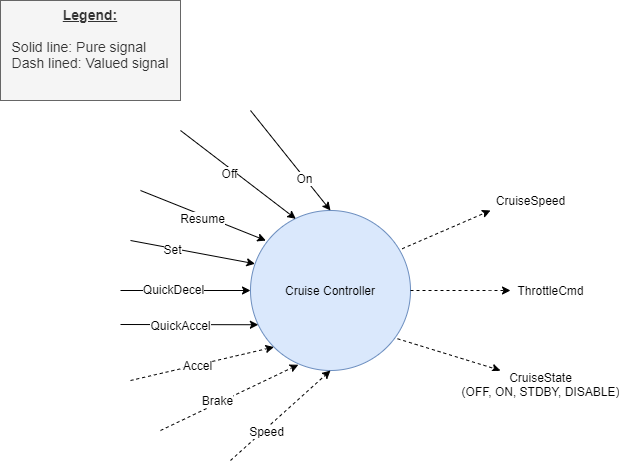

The diagram above was exported from draw.io. Its source (the exported page's mxGraphModel, read from the mxfile embedded in the PNG):
<mxGraphModel dx="1422" dy="567" grid="1" gridSize="10" guides="1" tooltips="1" connect="1" arrows="1" fold="1" page="1" pageScale="1" pageWidth="1654" pageHeight="1169" math="0" shadow="0">
  <root>
    <mxCell id="0" />
    <mxCell id="1" parent="0" />
    <mxCell id="Pm4vvSuku9IKlKCHAMJ--1" value="Cruise Controller" style="ellipse;whiteSpace=wrap;html=1;aspect=fixed;fillColor=#dae8fc;strokeColor=#6c8ebf;" vertex="1" parent="1">
      <mxGeometry x="290" y="230" width="160" height="160" as="geometry" />
    </mxCell>
    <mxCell id="Pm4vvSuku9IKlKCHAMJ--7" value="" style="endArrow=classic;html=1;entryX=0.5;entryY=0;entryDx=0;entryDy=0;" edge="1" parent="1" target="Pm4vvSuku9IKlKCHAMJ--1">
      <mxGeometry width="50" height="50" relative="1" as="geometry">
        <mxPoint x="290" y="130" as="sourcePoint" />
        <mxPoint x="610" y="160" as="targetPoint" />
      </mxGeometry>
    </mxCell>
    <mxCell id="Pm4vvSuku9IKlKCHAMJ--8" value="On" style="text;html=1;align=center;verticalAlign=middle;resizable=0;points=[];labelBackgroundColor=#ffffff;" vertex="1" connectable="0" parent="Pm4vvSuku9IKlKCHAMJ--7">
      <mxGeometry x="-0.351" y="-1" relative="1" as="geometry">
        <mxPoint x="28.72" y="34.3" as="offset" />
      </mxGeometry>
    </mxCell>
    <mxCell id="Pm4vvSuku9IKlKCHAMJ--10" value="" style="endArrow=classic;html=1;entryX=0.283;entryY=0.052;entryDx=0;entryDy=0;entryPerimeter=0;" edge="1" parent="1" target="Pm4vvSuku9IKlKCHAMJ--1">
      <mxGeometry width="50" height="50" relative="1" as="geometry">
        <mxPoint x="220" y="150" as="sourcePoint" />
        <mxPoint x="470" y="150" as="targetPoint" />
      </mxGeometry>
    </mxCell>
    <mxCell id="Pm4vvSuku9IKlKCHAMJ--12" value="Off" style="text;html=1;align=center;verticalAlign=middle;resizable=0;points=[];labelBackgroundColor=#ffffff;" vertex="1" connectable="0" parent="Pm4vvSuku9IKlKCHAMJ--10">
      <mxGeometry x="0.0449" y="2" relative="1" as="geometry">
        <mxPoint x="-12.47" y="-1.5199999999999996" as="offset" />
      </mxGeometry>
    </mxCell>
    <mxCell id="Pm4vvSuku9IKlKCHAMJ--11" value="" style="endArrow=classic;html=1;entryX=0.096;entryY=0.188;entryDx=0;entryDy=0;entryPerimeter=0;" edge="1" parent="1" target="Pm4vvSuku9IKlKCHAMJ--1">
      <mxGeometry width="50" height="50" relative="1" as="geometry">
        <mxPoint x="180" y="210" as="sourcePoint" />
        <mxPoint x="470" y="150" as="targetPoint" />
      </mxGeometry>
    </mxCell>
    <mxCell id="Pm4vvSuku9IKlKCHAMJ--13" value="Resume" style="text;html=1;align=center;verticalAlign=middle;resizable=0;points=[];labelBackgroundColor=#ffffff;" vertex="1" connectable="0" parent="Pm4vvSuku9IKlKCHAMJ--11">
      <mxGeometry x="0.1047" y="-2" relative="1" as="geometry">
        <mxPoint x="-7.14" y="-2" as="offset" />
      </mxGeometry>
    </mxCell>
    <mxCell id="Pm4vvSuku9IKlKCHAMJ--18" value="" style="endArrow=classic;html=1;entryX=0;entryY=0.5;entryDx=0;entryDy=0;" edge="1" parent="1" target="Pm4vvSuku9IKlKCHAMJ--1">
      <mxGeometry width="50" height="50" relative="1" as="geometry">
        <mxPoint x="160" y="310" as="sourcePoint" />
        <mxPoint x="590" y="300" as="targetPoint" />
      </mxGeometry>
    </mxCell>
    <mxCell id="Pm4vvSuku9IKlKCHAMJ--26" value="QuickDecel" style="text;html=1;align=center;verticalAlign=middle;resizable=0;points=[];labelBackgroundColor=#ffffff;" vertex="1" connectable="0" parent="Pm4vvSuku9IKlKCHAMJ--18">
      <mxGeometry x="-0.194" y="1" relative="1" as="geometry">
        <mxPoint as="offset" />
      </mxGeometry>
    </mxCell>
    <mxCell id="Pm4vvSuku9IKlKCHAMJ--20" value="" style="endArrow=classic;html=1;entryX=0.028;entryY=0.333;entryDx=0;entryDy=0;entryPerimeter=0;" edge="1" parent="1" target="Pm4vvSuku9IKlKCHAMJ--1">
      <mxGeometry width="50" height="50" relative="1" as="geometry">
        <mxPoint x="170" y="260" as="sourcePoint" />
        <mxPoint x="590" y="300" as="targetPoint" />
      </mxGeometry>
    </mxCell>
    <mxCell id="Pm4vvSuku9IKlKCHAMJ--25" value="Set" style="text;html=1;align=center;verticalAlign=middle;resizable=0;points=[];labelBackgroundColor=#ffffff;" vertex="1" connectable="0" parent="Pm4vvSuku9IKlKCHAMJ--20">
      <mxGeometry x="-0.3351" y="-1" relative="1" as="geometry">
        <mxPoint as="offset" />
      </mxGeometry>
    </mxCell>
    <mxCell id="Pm4vvSuku9IKlKCHAMJ--21" value="" style="endArrow=classic;html=1;entryX=0.049;entryY=0.714;entryDx=0;entryDy=0;entryPerimeter=0;" edge="1" parent="1" target="Pm4vvSuku9IKlKCHAMJ--1">
      <mxGeometry width="50" height="50" relative="1" as="geometry">
        <mxPoint x="160" y="344" as="sourcePoint" />
        <mxPoint x="590" y="300" as="targetPoint" />
      </mxGeometry>
    </mxCell>
    <mxCell id="Pm4vvSuku9IKlKCHAMJ--27" value="QuickAccel" style="text;html=1;align=center;verticalAlign=middle;resizable=0;points=[];labelBackgroundColor=#ffffff;" vertex="1" connectable="0" parent="Pm4vvSuku9IKlKCHAMJ--21">
      <mxGeometry x="-0.1339" y="-1" relative="1" as="geometry">
        <mxPoint as="offset" />
      </mxGeometry>
    </mxCell>
    <mxCell id="Pm4vvSuku9IKlKCHAMJ--22" value="" style="endArrow=classic;html=1;entryX=0;entryY=1;entryDx=0;entryDy=0;dashed=1;" edge="1" parent="1" target="Pm4vvSuku9IKlKCHAMJ--1">
      <mxGeometry width="50" height="50" relative="1" as="geometry">
        <mxPoint x="170" y="400" as="sourcePoint" />
        <mxPoint x="590" y="300" as="targetPoint" />
      </mxGeometry>
    </mxCell>
    <mxCell id="Pm4vvSuku9IKlKCHAMJ--28" value="Accel" style="text;html=1;align=center;verticalAlign=middle;resizable=0;points=[];labelBackgroundColor=#ffffff;" vertex="1" connectable="0" parent="Pm4vvSuku9IKlKCHAMJ--22">
      <mxGeometry x="-0.0775" relative="1" as="geometry">
        <mxPoint as="offset" />
      </mxGeometry>
    </mxCell>
    <mxCell id="Pm4vvSuku9IKlKCHAMJ--23" value="" style="endArrow=classic;html=1;entryX=0.299;entryY=0.964;entryDx=0;entryDy=0;entryPerimeter=0;dashed=1;" edge="1" parent="1" target="Pm4vvSuku9IKlKCHAMJ--1">
      <mxGeometry width="50" height="50" relative="1" as="geometry">
        <mxPoint x="200" y="450" as="sourcePoint" />
        <mxPoint x="590" y="300" as="targetPoint" />
      </mxGeometry>
    </mxCell>
    <mxCell id="Pm4vvSuku9IKlKCHAMJ--29" value="Brake" style="text;html=1;align=center;verticalAlign=middle;resizable=0;points=[];labelBackgroundColor=#ffffff;" vertex="1" connectable="0" parent="Pm4vvSuku9IKlKCHAMJ--23">
      <mxGeometry x="-0.1562" y="3" relative="1" as="geometry">
        <mxPoint as="offset" />
      </mxGeometry>
    </mxCell>
    <mxCell id="Pm4vvSuku9IKlKCHAMJ--24" value="" style="endArrow=classic;html=1;entryX=0.5;entryY=1;entryDx=0;entryDy=0;dashed=1;" edge="1" parent="1" target="Pm4vvSuku9IKlKCHAMJ--1">
      <mxGeometry width="50" height="50" relative="1" as="geometry">
        <mxPoint x="270" y="480" as="sourcePoint" />
        <mxPoint x="590" y="300" as="targetPoint" />
      </mxGeometry>
    </mxCell>
    <mxCell id="Pm4vvSuku9IKlKCHAMJ--30" value="Speed" style="text;html=1;align=center;verticalAlign=middle;resizable=0;points=[];labelBackgroundColor=#ffffff;" vertex="1" connectable="0" parent="Pm4vvSuku9IKlKCHAMJ--24">
      <mxGeometry x="0.0891" y="-1" relative="1" as="geometry">
        <mxPoint x="-18.86" y="18.35" as="offset" />
      </mxGeometry>
    </mxCell>
    <mxCell id="Pm4vvSuku9IKlKCHAMJ--31" value="&lt;font style=&quot;font-size: 14px&quot;&gt;&lt;u&gt;Legend:&lt;/u&gt;&lt;br&gt;&lt;br&gt;&lt;/font&gt;&lt;div style=&quot;font-size: 14px&quot;&gt;&lt;div style=&quot;text-align: left&quot;&gt;&lt;span style=&quot;font-weight: 400&quot;&gt;&lt;font style=&quot;font-size: 14px&quot;&gt;Solid line: Pure signal&lt;/font&gt;&lt;/span&gt;&lt;/div&gt;&lt;span style=&quot;font-weight: 400&quot;&gt;&lt;font style=&quot;font-size: 14px&quot;&gt;&lt;div style=&quot;text-align: left&quot;&gt;&lt;span&gt;Dash lined: Valued signal&lt;/span&gt;&lt;/div&gt;&lt;/font&gt;&lt;/span&gt;&lt;/div&gt;" style="rounded=0;whiteSpace=wrap;html=1;verticalAlign=top;fontStyle=1;fillColor=#f5f5f5;strokeColor=#666666;fontColor=#333333;" vertex="1" parent="1">
      <mxGeometry x="40" y="20" width="180" height="100" as="geometry" />
    </mxCell>
    <mxCell id="Pm4vvSuku9IKlKCHAMJ--35" value="" style="endArrow=classic;html=1;dashed=1;exitX=0.948;exitY=0.239;exitDx=0;exitDy=0;exitPerimeter=0;" edge="1" parent="1" source="Pm4vvSuku9IKlKCHAMJ--1">
      <mxGeometry width="50" height="50" relative="1" as="geometry">
        <mxPoint x="640" y="300" as="sourcePoint" />
        <mxPoint x="530" y="230" as="targetPoint" />
      </mxGeometry>
    </mxCell>
    <mxCell id="Pm4vvSuku9IKlKCHAMJ--37" value="CruiseSpeed" style="text;html=1;align=center;verticalAlign=middle;resizable=0;points=[];labelBackgroundColor=#ffffff;" vertex="1" connectable="0" parent="Pm4vvSuku9IKlKCHAMJ--35">
      <mxGeometry x="0.213" y="-1" relative="1" as="geometry">
        <mxPoint x="73.94" y="-25.79" as="offset" />
      </mxGeometry>
    </mxCell>
    <mxCell id="Pm4vvSuku9IKlKCHAMJ--36" value="" style="endArrow=classic;html=1;dashed=1;exitX=1;exitY=0.5;exitDx=0;exitDy=0;" edge="1" parent="1" source="Pm4vvSuku9IKlKCHAMJ--1">
      <mxGeometry width="50" height="50" relative="1" as="geometry">
        <mxPoint x="640" y="300" as="sourcePoint" />
        <mxPoint x="550" y="310" as="targetPoint" />
        <Array as="points">
          <mxPoint x="520" y="310" />
        </Array>
      </mxGeometry>
    </mxCell>
    <mxCell id="Pm4vvSuku9IKlKCHAMJ--41" value="ThrottleCmd" style="text;html=1;align=center;verticalAlign=middle;resizable=0;points=[];labelBackgroundColor=#ffffff;" vertex="1" connectable="0" parent="Pm4vvSuku9IKlKCHAMJ--36">
      <mxGeometry x="0.0769" y="-16" relative="1" as="geometry">
        <mxPoint x="85.88" y="-16" as="offset" />
      </mxGeometry>
    </mxCell>
    <mxCell id="Pm4vvSuku9IKlKCHAMJ--39" value="" style="endArrow=classic;html=1;dashed=1;exitX=0.948;exitY=0.239;exitDx=0;exitDy=0;exitPerimeter=0;" edge="1" parent="1">
      <mxGeometry width="50" height="50" relative="1" as="geometry">
        <mxPoint x="436.9999999999999" y="358.24" as="sourcePoint" />
        <mxPoint x="540" y="390" as="targetPoint" />
      </mxGeometry>
    </mxCell>
    <mxCell id="Pm4vvSuku9IKlKCHAMJ--40" value="CruiseState&lt;br&gt;(OFF, ON, STDBY, DISABLE)" style="text;html=1;align=center;verticalAlign=middle;resizable=0;points=[];labelBackgroundColor=#ffffff;" vertex="1" connectable="0" parent="Pm4vvSuku9IKlKCHAMJ--39">
      <mxGeometry x="0.213" y="-1" relative="1" as="geometry">
        <mxPoint x="80.33999999999999" y="25.43" as="offset" />
      </mxGeometry>
    </mxCell>
  </root>
</mxGraphModel>